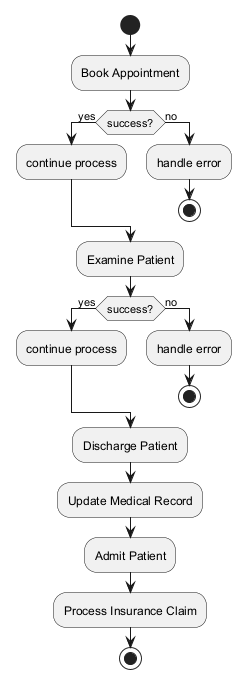

The diagram above was rendered by PlantUML. Its source (embedded in the PNG):
@startuml

start
:Book Appointment;
if (success?) then (yes)
:continue process;
else (no)
:handle error;
stop
endif
:Examine Patient;
if (success?) then (yes)
:continue process;
else (no)
:handle error;
stop
endif
:Discharge Patient;
:Update Medical Record;
:Admit Patient;
:Process Insurance Claim;
stop
@enduml